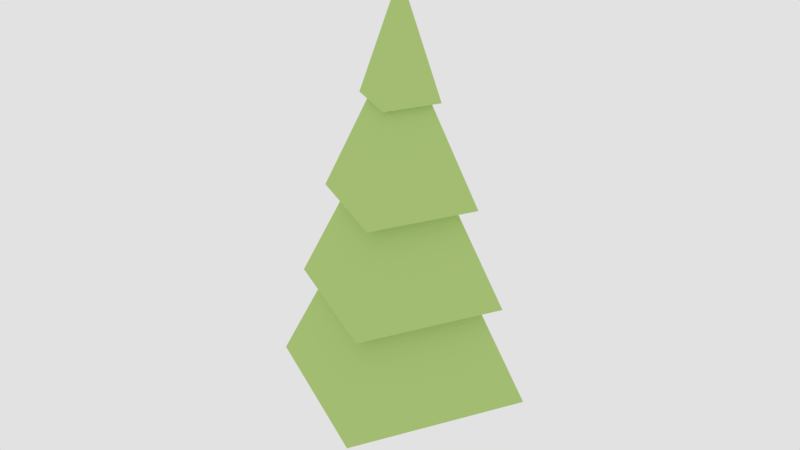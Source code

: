 # Source: tree.blend  (saved by Blender 2.93.21; exported with 4.5.12 LTS)
import bpy
from mathutils import Matrix  # noqa: F401  (used for matrix-valued properties, if any)

bpy.ops.wm.read_factory_settings(use_empty=True)
scene = bpy.context.scene
scene.name = 'Scene'

# ---- collections
col_collection_1 = bpy.data.collections.new('Collection 1'); scene.collection.children.link(col_collection_1)

# ---- materials (node trees are filled in below, after node groups)
mat_leaves = bpy.data.materials.new('Leaves')
mat_leaves.alpha_threshold = 0.0
mat_leaves.diffuse_color = (0.5647, 0.7835, 0.2542, 1.0)
mat_leaves.roughness = 0.5
mat_wood = bpy.data.materials.new('Wood')
mat_wood.alpha_threshold = 0.0
mat_wood.diffuse_color = (0.2346, 0.1714, 0.0999, 1.0)
mat_wood.roughness = 0.5

# ---- material node trees
mat_leaves.use_nodes = True; mat_leaves.node_tree.nodes.clear()
_N = mat_leaves.node_tree.nodes; _L = mat_leaves.node_tree.links
n0 = _N.new('ShaderNodeOutputMaterial'); n0.name = 'Material Output'; n0.location = (300, 300)
n1 = _N.new('ShaderNodeBsdfDiffuse'); n1.name = 'Diffuse BSDF'; n1.location = (10, 300)
n1.inputs[0].default_value = (0.4789, 0.6619, 0.2186, 1.0)
_L.new(n1.outputs[0], n0.inputs[0])
n0.is_active_output = True
mat_wood.use_nodes = True; mat_wood.node_tree.nodes.clear()
_N = mat_wood.node_tree.nodes; _L = mat_wood.node_tree.links
n0 = _N.new('ShaderNodeOutputMaterial'); n0.name = 'Material Output'; n0.location = (300, 300)
n1 = _N.new('ShaderNodeBsdfDiffuse'); n1.name = 'Diffuse BSDF'; n1.location = (10, 300)
n1.inputs[0].default_value = (0.233, 0.1718, 0.09971, 1.0)
_L.new(n1.outputs[0], n0.inputs[0])
n0.is_active_output = True

# ---- world
world_world = bpy.data.worlds.new('World'); scene.world = world_world
world_world.use_nodes = True; world_world.node_tree.nodes.clear()
_N = world_world.node_tree.nodes; _L = world_world.node_tree.links
n0 = _N.new('ShaderNodeOutputWorld'); n0.name = 'World Output'; n0.location = (300, 300)
n1 = _N.new('ShaderNodeBackground'); n1.name = 'Background'; n1.location = (10, 300)
n1.inputs[0].default_value = (0.7613, 0.7613, 0.7613, 1.0)
_L.new(n1.outputs[0], n0.inputs[0])
n0.is_active_output = True
world_world.color = (0.05088, 0.05088, 0.05088)
world_world.use_sun_shadow = False
world_world.sun_shadow_jitter_overblur = 0.0
world_world.cycles.sampling_method = 'MANUAL'

# ---- meshes
me_cylinder_005 = bpy.data.meshes.new('Cylinder.005')
me_cylinder_005.from_pydata([(0.0, 1.248, -1.0), (0.0, 0.04434, 1.0), (1.248, -5.453e-08, -1.0), (0.04434, -1.938e-09, 1.0), (-1.091e-07, -1.248, -1.0), (-3.877e-09, -0.04434, 1.0), (-1.248, 1.488e-08, -1.0), (-0.04434, 5.288e-10, 1.0), (0.0, 0.7611, -0.5), (0.0, 0.5222, 0.0), (0.0, 0.2833, 0.5), (0.2833, -1.238e-08, 0.5), (0.5222, -2.282e-08, 0.0), (0.7611, -3.327e-08, -0.5), (-2.476e-08, -0.2833, 0.5), (-4.565e-08, -0.5222, 0.0), (-6.654e-08, -0.7611, -0.5), (-0.2833, 3.378e-09, 0.5), (-0.5222, 6.227e-09, 0.0), (-0.7611, 9.076e-09, -0.5), (0.0, 1.004, -0.5), (1.004, -4.388e-08, -0.5), (-8.776e-08, -1.004, -0.5), (-1.004, 1.197e-08, -0.5), (0.0, 0.7423, 0.0), (0.7423, -3.245e-08, 0.0), (-6.49e-08, -0.7423, 0.0), (-0.7423, 8.852e-09, 0.0), (0.0, 0.3821, 0.5), (0.3821, -1.15e-08, 0.5), (-3.34e-08, -0.3821, 0.5), (-0.3821, 9.755e-09, 0.5)], [], [(28, 1, 3, 29), (29, 3, 5, 30), (3, 1, 7, 5), (30, 5, 7, 31), (31, 7, 1, 28), (0, 2, 4, 6), (6, 19, 8, 0), (23, 18, 9, 20), (27, 17, 10, 24), (4, 16, 19, 6), (22, 15, 18, 23), (26, 14, 17, 27), (2, 13, 16, 4), (21, 12, 15, 22), (25, 11, 14, 26), (0, 8, 13, 2), (20, 9, 12, 21), (24, 10, 11, 25), (8, 20, 21, 13), (13, 21, 22, 16), (16, 22, 23, 19), (19, 23, 20, 8), (9, 24, 25, 12), (12, 25, 26, 15), (15, 26, 27, 18), (18, 27, 24, 9), (17, 31, 28, 10), (14, 30, 31, 17), (11, 29, 30, 14), (10, 28, 29, 11)])
me_cylinder_005.materials.append(mat_leaves)
me_cylinder_005.use_remesh_preserve_volume = False
me_cylinder_005.use_remesh_preserve_attributes = False
me_cylinder_005.use_mirror_vertex_groups = False
me_cylinder_005.update()
me_cylinder_002 = bpy.data.meshes.new('Cylinder.002')
me_cylinder_002.from_pydata([(0.0, 1.0, -1.0), (0.0, 1.0, 0.5732), (0.5, 0.866, -1.0), (0.5, 0.866, 0.5732), (0.866, 0.5, -1.0), (0.866, 0.5, 0.5732), (1.0, -4.371e-08, -1.0), (1.0, -4.371e-08, 0.5732), (0.866, -0.5, -1.0), (0.866, -0.5, 0.5732), (0.5, -0.866, -1.0), (0.5, -0.866, 0.5732), (1.51e-07, -1.0, -1.0), (1.51e-07, -1.0, 0.5732), (-0.5, -0.866, -1.0), (-0.5, -0.866, 0.5732), (-0.866, -0.5, -1.0), (-0.866, -0.5, 0.5732), (-1.0, -4.649e-07, -1.0), (-1.0, -4.649e-07, 0.5732), (-0.866, 0.5, -1.0), (-0.866, 0.5, 0.5732), (-0.5, 0.866, -1.0), (-0.5, 0.866, 0.5732)], [], [(0, 1, 3, 2), (2, 3, 5, 4), (4, 5, 7, 6), (6, 7, 9, 8), (8, 9, 11, 10), (10, 11, 13, 12), (12, 13, 15, 14), (14, 15, 17, 16), (16, 17, 19, 18), (18, 19, 21, 20), (3, 1, 23, 21, 19, 17, 15, 13, 11, 9, 7, 5), (20, 21, 23, 22), (22, 23, 1, 0), (0, 2, 4, 6, 8, 10, 12, 14, 16, 18, 20, 22)])
me_cylinder_002.materials.append(mat_wood)
me_cylinder_002.use_remesh_preserve_volume = False
me_cylinder_002.use_remesh_preserve_attributes = False
me_cylinder_002.use_mirror_vertex_groups = False
me_cylinder_002.update()

# ---- objects
ob_cylinder_005 = bpy.data.objects.new('Cylinder.005', me_cylinder_005)
ob_cylinder_004 = bpy.data.objects.new('Cylinder.004', me_cylinder_002)

# ---- transforms, parenting, visibility, modifiers, constraints
ob_cylinder_005.location = (0.0, 0.0, 1.24)
ob_cylinder_005.rotation_euler = (0.0, -0.0, 0.3097)
ob_cylinder_005.scale = (0.5026, 0.5026, 0.9586)
ob_cylinder_005.lineart.crease_threshold = 0.0
ob_cylinder_004.location = (0.0, 0.0, 0.562)
ob_cylinder_004.scale = (0.03324, 0.03324, 0.5619)
ob_cylinder_004.lineart.crease_threshold = 0.0

# ---- collection membership
col_collection_1.objects.link(ob_cylinder_005)
col_collection_1.objects.link(ob_cylinder_004)

# ---- scene / render settings (as saved in the file)
scene.frame_start = 1; scene.frame_end = 250; scene.frame_set(0)
scene.render.engine = 'CYCLES'
scene.render.resolution_percentage = 50
scene.render.dither_intensity = 0.0
scene.render.use_border = True
scene.cycles.use_denoising = False
scene.cycles.samples = 150
scene.cycles.sampling_pattern = 'TABULATED_SOBOL'
scene.cycles.light_sampling_threshold = 0.0
scene.cycles.use_adaptive_sampling = False
scene.cycles.use_light_tree = False
scene.cycles.blur_glossy = 0.0
scene.cycles.sample_clamp_indirect = 0.0
scene.view_settings.view_transform = 'Standard'
bpy.context.view_layer.update()

# ---- added for rendering (the .blend has no active camera): camera
cam_auto = bpy.data.cameras.new('AutoCamera')
cam_auto.lens = 50.0
cam_auto.sensor_width = 36.0
cam_auto.clip_end = 1000.0
ob_auto_camera = bpy.data.objects.new('AutoCamera', cam_auto)
scene.collection.objects.link(ob_auto_camera)
ob_auto_camera.location = (2.89719, -3.47663, 3.4171)
ob_auto_camera.rotation_euler = (1.09748, -7.21219e-08, 0.694738)
scene.camera = ob_auto_camera
bpy.context.view_layer.update()
